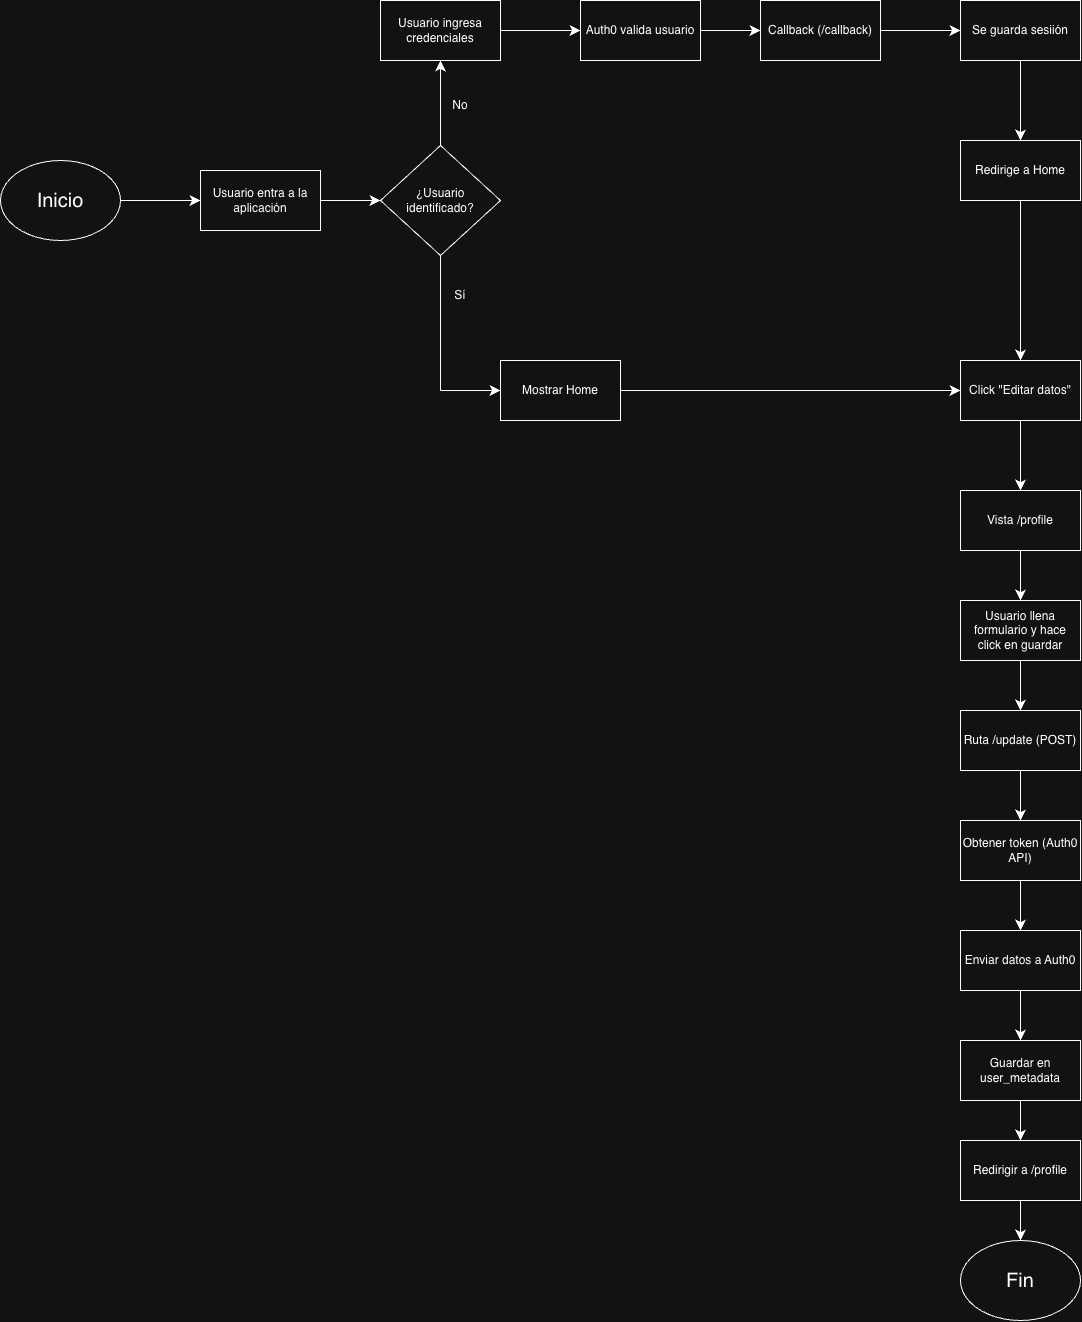

The diagram above was exported from draw.io. Its source (the exported page's mxGraphModel, read from the mxfile embedded in the PNG):
<mxGraphModel dx="1150" dy="813" grid="1" gridSize="10" guides="1" tooltips="1" connect="1" arrows="1" fold="1" page="1" pageScale="1" pageWidth="850" pageHeight="1100" math="0" shadow="0">
  <root>
    <mxCell id="0" />
    <mxCell id="1" parent="0" />
    <mxCell id="blBJCdUq3pqGyrSgNSGd-1" parent="1" style="ellipse;whiteSpace=wrap;html=1;" value="&lt;font style=&quot;font-size: 20px;&quot;&gt;Inicio&lt;/font&gt;" vertex="1">
      <mxGeometry height="80" width="120" x="60" y="400" as="geometry" />
    </mxCell>
    <mxCell id="blBJCdUq3pqGyrSgNSGd-4" edge="1" parent="1" source="blBJCdUq3pqGyrSgNSGd-1" style="endArrow=classic;html=1;rounded=0;fontSize=12;startSize=8;endSize=8;curved=1;exitX=1;exitY=0.5;exitDx=0;exitDy=0;" target="blBJCdUq3pqGyrSgNSGd-5" value="">
      <mxGeometry height="50" relative="1" width="50" as="geometry">
        <mxPoint x="400" y="420" as="sourcePoint" />
        <mxPoint x="420" y="400" as="targetPoint" />
      </mxGeometry>
    </mxCell>
    <mxCell id="blBJCdUq3pqGyrSgNSGd-8" edge="1" parent="1" source="blBJCdUq3pqGyrSgNSGd-5" style="edgeStyle=none;curved=1;rounded=0;orthogonalLoop=1;jettySize=auto;html=1;fontSize=12;startSize=8;endSize=8;" target="blBJCdUq3pqGyrSgNSGd-7" value="">
      <mxGeometry relative="1" as="geometry" />
    </mxCell>
    <mxCell id="blBJCdUq3pqGyrSgNSGd-5" parent="1" style="rounded=0;whiteSpace=wrap;html=1;" value="Usuario entra a la aplicación" vertex="1">
      <mxGeometry height="60" width="120" x="260" y="410" as="geometry" />
    </mxCell>
    <mxCell id="blBJCdUq3pqGyrSgNSGd-7" parent="1" style="rhombus;whiteSpace=wrap;html=1;" value="¿Usuario identificado?" vertex="1">
      <mxGeometry height="110" width="120" x="440" y="385" as="geometry" />
    </mxCell>
    <mxCell id="blBJCdUq3pqGyrSgNSGd-9" edge="1" parent="1" source="blBJCdUq3pqGyrSgNSGd-7" style="endArrow=classic;html=1;rounded=0;fontSize=12;startSize=8;endSize=8;curved=1;exitX=0.5;exitY=0;exitDx=0;exitDy=0;" target="blBJCdUq3pqGyrSgNSGd-17" value="">
      <mxGeometry height="50" relative="1" width="50" as="geometry">
        <mxPoint x="480" y="550" as="sourcePoint" />
        <mxPoint x="500" y="305" as="targetPoint" />
      </mxGeometry>
    </mxCell>
    <mxCell id="blBJCdUq3pqGyrSgNSGd-11" parent="1" style="text;html=1;whiteSpace=wrap;strokeColor=none;fillColor=none;align=center;verticalAlign=middle;rounded=0;" value="No" vertex="1">
      <mxGeometry height="30" width="60" x="490" y="330" as="geometry" />
    </mxCell>
    <mxCell id="blBJCdUq3pqGyrSgNSGd-16" edge="1" parent="1" style="edgeStyle=none;curved=1;rounded=0;orthogonalLoop=1;jettySize=auto;html=1;entryX=0;entryY=0.5;entryDx=0;entryDy=0;fontSize=12;startSize=8;endSize=8;" target="blBJCdUq3pqGyrSgNSGd-13">
      <mxGeometry relative="1" as="geometry">
        <mxPoint x="500" y="630" as="sourcePoint" />
      </mxGeometry>
    </mxCell>
    <mxCell id="blBJCdUq3pqGyrSgNSGd-12" parent="1" style="text;html=1;whiteSpace=wrap;strokeColor=none;fillColor=none;align=center;verticalAlign=middle;rounded=0;" value="Sí" vertex="1">
      <mxGeometry height="30" width="60" x="490" y="520" as="geometry" />
    </mxCell>
    <mxCell id="blBJCdUq3pqGyrSgNSGd-27" edge="1" parent="1" source="blBJCdUq3pqGyrSgNSGd-13" style="edgeStyle=none;curved=1;rounded=0;orthogonalLoop=1;jettySize=auto;html=1;fontSize=12;startSize=8;endSize=8;" target="blBJCdUq3pqGyrSgNSGd-26">
      <mxGeometry relative="1" as="geometry" />
    </mxCell>
    <mxCell id="blBJCdUq3pqGyrSgNSGd-13" parent="1" style="rounded=0;whiteSpace=wrap;html=1;" value="Mostrar Home" vertex="1">
      <mxGeometry height="60" width="120" x="560" y="600" as="geometry" />
    </mxCell>
    <mxCell id="blBJCdUq3pqGyrSgNSGd-14" edge="1" parent="1" style="endArrow=none;html=1;rounded=0;fontSize=12;startSize=8;endSize=8;curved=1;entryX=0.5;entryY=1;entryDx=0;entryDy=0;" target="blBJCdUq3pqGyrSgNSGd-7" value="">
      <mxGeometry height="50" relative="1" width="50" as="geometry">
        <mxPoint x="500" y="630" as="sourcePoint" />
        <mxPoint x="530" y="500" as="targetPoint" />
      </mxGeometry>
    </mxCell>
    <mxCell id="blBJCdUq3pqGyrSgNSGd-18" edge="1" parent="1" source="blBJCdUq3pqGyrSgNSGd-17" style="edgeStyle=none;curved=1;rounded=0;orthogonalLoop=1;jettySize=auto;html=1;fontSize=12;startSize=8;endSize=8;">
      <mxGeometry relative="1" as="geometry">
        <mxPoint x="640" y="270" as="targetPoint" />
      </mxGeometry>
    </mxCell>
    <mxCell id="blBJCdUq3pqGyrSgNSGd-17" parent="1" style="rounded=0;whiteSpace=wrap;html=1;" value="Usuario ingresa credenciales" vertex="1">
      <mxGeometry height="60" width="120" x="440" y="240" as="geometry" />
    </mxCell>
    <mxCell id="blBJCdUq3pqGyrSgNSGd-20" edge="1" parent="1" source="blBJCdUq3pqGyrSgNSGd-19" style="edgeStyle=none;curved=1;rounded=0;orthogonalLoop=1;jettySize=auto;html=1;fontSize=12;startSize=8;endSize=8;">
      <mxGeometry relative="1" as="geometry">
        <mxPoint x="820.0000000000002" y="270" as="targetPoint" />
      </mxGeometry>
    </mxCell>
    <mxCell id="blBJCdUq3pqGyrSgNSGd-19" parent="1" style="rounded=0;whiteSpace=wrap;html=1;" value="Auth0 valida usuario" vertex="1">
      <mxGeometry height="60" width="120" x="640" y="240" as="geometry" />
    </mxCell>
    <mxCell id="blBJCdUq3pqGyrSgNSGd-23" edge="1" parent="1" source="blBJCdUq3pqGyrSgNSGd-21" style="edgeStyle=none;curved=1;rounded=0;orthogonalLoop=1;jettySize=auto;html=1;entryX=0;entryY=0.5;entryDx=0;entryDy=0;fontSize=12;startSize=8;endSize=8;" target="blBJCdUq3pqGyrSgNSGd-22">
      <mxGeometry relative="1" as="geometry" />
    </mxCell>
    <mxCell id="blBJCdUq3pqGyrSgNSGd-21" parent="1" style="rounded=0;whiteSpace=wrap;html=1;" value="Callback (/callback)" vertex="1">
      <mxGeometry height="60" width="120" x="820" y="240" as="geometry" />
    </mxCell>
    <mxCell id="blBJCdUq3pqGyrSgNSGd-24" edge="1" parent="1" source="blBJCdUq3pqGyrSgNSGd-22" style="edgeStyle=none;curved=1;rounded=0;orthogonalLoop=1;jettySize=auto;html=1;fontSize=12;startSize=8;endSize=8;">
      <mxGeometry relative="1" as="geometry">
        <mxPoint x="1080" y="380" as="targetPoint" />
      </mxGeometry>
    </mxCell>
    <mxCell id="blBJCdUq3pqGyrSgNSGd-22" parent="1" style="rounded=0;whiteSpace=wrap;html=1;" value="Se guarda sesiión" vertex="1">
      <mxGeometry height="60" width="120" x="1020" y="240" as="geometry" />
    </mxCell>
    <mxCell id="blBJCdUq3pqGyrSgNSGd-28" edge="1" parent="1" source="blBJCdUq3pqGyrSgNSGd-25" style="edgeStyle=none;curved=1;rounded=0;orthogonalLoop=1;jettySize=auto;html=1;entryX=0.5;entryY=0;entryDx=0;entryDy=0;fontSize=12;startSize=8;endSize=8;" target="blBJCdUq3pqGyrSgNSGd-26">
      <mxGeometry relative="1" as="geometry" />
    </mxCell>
    <mxCell id="blBJCdUq3pqGyrSgNSGd-25" parent="1" style="rounded=0;whiteSpace=wrap;html=1;" value="Redirige a Home" vertex="1">
      <mxGeometry height="60" width="120" x="1020" y="380" as="geometry" />
    </mxCell>
    <mxCell id="blBJCdUq3pqGyrSgNSGd-29" edge="1" parent="1" source="blBJCdUq3pqGyrSgNSGd-26" style="edgeStyle=none;curved=1;rounded=0;orthogonalLoop=1;jettySize=auto;html=1;fontSize=12;startSize=8;endSize=8;">
      <mxGeometry relative="1" as="geometry">
        <mxPoint x="1080" y="730" as="targetPoint" />
      </mxGeometry>
    </mxCell>
    <mxCell id="blBJCdUq3pqGyrSgNSGd-26" parent="1" style="rounded=0;whiteSpace=wrap;html=1;" value="Click &quot;Editar datos&quot;" vertex="1">
      <mxGeometry height="60" width="120" x="1020" y="600" as="geometry" />
    </mxCell>
    <mxCell id="blBJCdUq3pqGyrSgNSGd-31" edge="1" parent="1" source="blBJCdUq3pqGyrSgNSGd-30" style="edgeStyle=none;curved=1;rounded=0;orthogonalLoop=1;jettySize=auto;html=1;fontSize=12;startSize=8;endSize=8;">
      <mxGeometry relative="1" as="geometry">
        <mxPoint x="1080" y="840" as="targetPoint" />
      </mxGeometry>
    </mxCell>
    <mxCell id="blBJCdUq3pqGyrSgNSGd-30" parent="1" style="rounded=0;whiteSpace=wrap;html=1;" value="Vista /profile" vertex="1">
      <mxGeometry height="60" width="120" x="1020" y="730" as="geometry" />
    </mxCell>
    <mxCell id="blBJCdUq3pqGyrSgNSGd-33" edge="1" parent="1" source="blBJCdUq3pqGyrSgNSGd-32" style="edgeStyle=none;curved=1;rounded=0;orthogonalLoop=1;jettySize=auto;html=1;fontSize=12;startSize=8;endSize=8;">
      <mxGeometry relative="1" as="geometry">
        <mxPoint x="1080" y="950" as="targetPoint" />
      </mxGeometry>
    </mxCell>
    <mxCell id="blBJCdUq3pqGyrSgNSGd-32" parent="1" style="rounded=0;whiteSpace=wrap;html=1;" value="Usuario llena formulario y hace click en guardar" vertex="1">
      <mxGeometry height="60" width="120" x="1020" y="840" as="geometry" />
    </mxCell>
    <mxCell id="blBJCdUq3pqGyrSgNSGd-35" edge="1" parent="1" source="blBJCdUq3pqGyrSgNSGd-34" style="edgeStyle=none;curved=1;rounded=0;orthogonalLoop=1;jettySize=auto;html=1;fontSize=12;startSize=8;endSize=8;">
      <mxGeometry relative="1" as="geometry">
        <mxPoint x="1080" y="1060" as="targetPoint" />
      </mxGeometry>
    </mxCell>
    <mxCell id="blBJCdUq3pqGyrSgNSGd-34" parent="1" style="rounded=0;whiteSpace=wrap;html=1;" value="Ruta /update (POST)" vertex="1">
      <mxGeometry height="60" width="120" x="1020" y="950" as="geometry" />
    </mxCell>
    <mxCell id="blBJCdUq3pqGyrSgNSGd-38" edge="1" parent="1" source="blBJCdUq3pqGyrSgNSGd-36" style="edgeStyle=none;curved=1;rounded=0;orthogonalLoop=1;jettySize=auto;html=1;entryX=0.5;entryY=0;entryDx=0;entryDy=0;fontSize=12;startSize=8;endSize=8;" target="blBJCdUq3pqGyrSgNSGd-37">
      <mxGeometry relative="1" as="geometry" />
    </mxCell>
    <mxCell id="blBJCdUq3pqGyrSgNSGd-36" parent="1" style="rounded=0;whiteSpace=wrap;html=1;" value="Obtener token (Auth0 API)" vertex="1">
      <mxGeometry height="60" width="120" x="1020" y="1060" as="geometry" />
    </mxCell>
    <mxCell id="blBJCdUq3pqGyrSgNSGd-42" edge="1" parent="1" source="blBJCdUq3pqGyrSgNSGd-37" style="edgeStyle=none;curved=1;rounded=0;orthogonalLoop=1;jettySize=auto;html=1;entryX=0.5;entryY=0;entryDx=0;entryDy=0;fontSize=12;startSize=8;endSize=8;" target="blBJCdUq3pqGyrSgNSGd-39">
      <mxGeometry relative="1" as="geometry" />
    </mxCell>
    <mxCell id="blBJCdUq3pqGyrSgNSGd-37" parent="1" style="rounded=0;whiteSpace=wrap;html=1;" value="Enviar datos a Auth0" vertex="1">
      <mxGeometry height="60" width="120" x="1020" y="1170" as="geometry" />
    </mxCell>
    <mxCell id="blBJCdUq3pqGyrSgNSGd-43" edge="1" parent="1" source="blBJCdUq3pqGyrSgNSGd-39" style="edgeStyle=none;curved=1;rounded=0;orthogonalLoop=1;jettySize=auto;html=1;entryX=0.5;entryY=0;entryDx=0;entryDy=0;fontSize=12;startSize=8;endSize=8;" target="blBJCdUq3pqGyrSgNSGd-40">
      <mxGeometry relative="1" as="geometry" />
    </mxCell>
    <mxCell id="blBJCdUq3pqGyrSgNSGd-39" parent="1" style="rounded=0;whiteSpace=wrap;html=1;" value="Guardar en user_metadata" vertex="1">
      <mxGeometry height="60" width="120" x="1020" y="1280" as="geometry" />
    </mxCell>
    <mxCell id="blBJCdUq3pqGyrSgNSGd-44" edge="1" parent="1" source="blBJCdUq3pqGyrSgNSGd-40" style="edgeStyle=none;curved=1;rounded=0;orthogonalLoop=1;jettySize=auto;html=1;fontSize=12;startSize=8;endSize=8;" target="blBJCdUq3pqGyrSgNSGd-41">
      <mxGeometry relative="1" as="geometry" />
    </mxCell>
    <mxCell id="blBJCdUq3pqGyrSgNSGd-40" parent="1" style="rounded=0;whiteSpace=wrap;html=1;" value="Redirigir a /profile" vertex="1">
      <mxGeometry height="60" width="120" x="1020" y="1380" as="geometry" />
    </mxCell>
    <mxCell id="blBJCdUq3pqGyrSgNSGd-41" parent="1" style="ellipse;whiteSpace=wrap;html=1;" value="&lt;font style=&quot;font-size: 20px;&quot;&gt;Fin&lt;/font&gt;" vertex="1">
      <mxGeometry height="80" width="120" x="1020" y="1480" as="geometry" />
    </mxCell>
  </root>
</mxGraphModel>